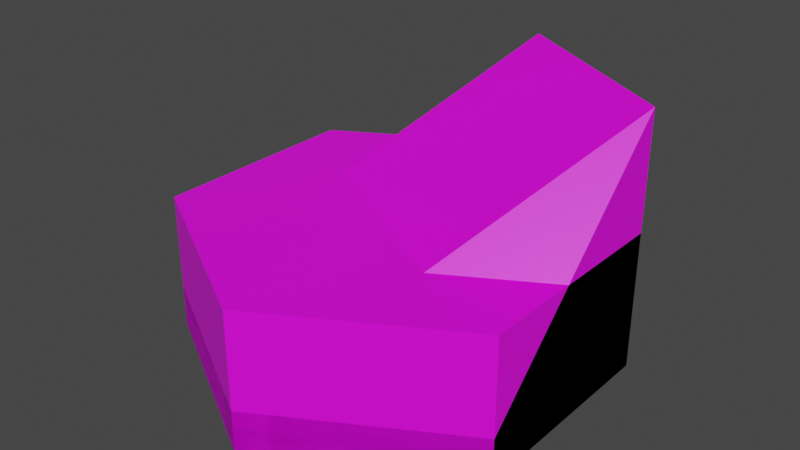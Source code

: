 # Source: water_tile.blend  (saved by Blender 3.6.13; exported with 4.5.12 LTS)
import bpy
from mathutils import Matrix  # noqa: F401  (used for matrix-valued properties, if any)

bpy.ops.wm.read_factory_settings(use_empty=True)
scene = bpy.context.scene
scene.name = 'Scene'

# ---- collections
col_collection = bpy.data.collections.new('Collection'); scene.collection.children.link(col_collection)

# ---- images (referenced by path relative to the original .blend; pixels are not part of the script)
import os
ASSET_DIR = os.environ.get("B2B_ASSET_DIR", "")  # directory of the original .blend (textures are referenced by path, not embedded)
HERE = os.path.dirname(os.path.abspath(__file__))  # packed textures are extracted next to this script under _unpacked/

def load_image(name, relpath, width, height, colorspace="sRGB"):
    """Load a texture the original file referenced (path relative to the .blend, or extracted next to this script)."""
    p = next((c for c in (os.path.join(HERE, relpath), os.path.join(ASSET_DIR, relpath)) if relpath and os.path.exists(c)), "")
    if p:
        img = bpy.data.images.load(p, check_existing=True)
        img.name = name
    else:  # same state as the original file: an image datablock whose file is absent (Cycles renders it pink)
        img = bpy.data.images.new(name, width, height)
        img.source = "FILE"
        img.filepath = "//" + (relpath or name)
    img.colorspace_settings.name = colorspace
    return img
img_base_palette_png_002 = load_image('base_palette.png.002', 'base_palette.png', 1024, 1024, 'sRGB')
img_base_palette_png_001 = load_image('base_palette.png.001', 'base_palette.png', 1024, 1024, 'sRGB')

# ---- materials (node trees are filled in below, after node groups)
mat_basepalette = bpy.data.materials.new('BasePalette')
mat_basepalette.alpha_threshold = 0.0
mat_basepalette.use_transparent_shadow = False
mat_basepalette.roughness = 0.5
mat_basepalette.line_color = (0.0, 0.0, 0.0, 1.0)
mat_basepalette_001 = bpy.data.materials.new('BasePalette.001')
mat_basepalette_001.alpha_threshold = 0.0
mat_basepalette_001.use_transparent_shadow = False
mat_basepalette_001.roughness = 0.5
mat_basepalette_001.line_color = (0.0, 0.0, 0.0, 1.0)

# ---- material node trees
mat_basepalette.use_nodes = True; mat_basepalette.node_tree.nodes.clear()
_N = mat_basepalette.node_tree.nodes; _L = mat_basepalette.node_tree.links
n0 = _N.new('ShaderNodeOutputMaterial'); n0.name = 'Material Output'; n0.location = (300, 300)
n1 = _N.new('ShaderNodeBsdfPrincipled'); n1.name = 'Principled BSDF'; n1.location = (10, 300)
n1.distribution = 'GGX'
n1.subsurface_method = 'RANDOM_WALK_SKIN'
n1.inputs[3].default_value = 1.45
n1.inputs[27].default_value = (0.0, 0.0, 0.0, 1.0)
n1.inputs[28].default_value = 1.0
n2 = _N.new('ShaderNodeTexImage'); n2.name = 'Image Texture'; n2.location = (-464, 137)
n2.image = img_base_palette_png_002
_L.new(n1.outputs[0], n0.inputs[0])
_L.new(n2.outputs[0], n1.inputs[0])
n0.is_active_output = True
mat_basepalette_001.use_nodes = True; mat_basepalette_001.node_tree.nodes.clear()
_N = mat_basepalette_001.node_tree.nodes; _L = mat_basepalette_001.node_tree.links
n0 = _N.new('ShaderNodeOutputMaterial'); n0.name = 'Material Output'; n0.location = (300, 300)
n1 = _N.new('ShaderNodeBsdfPrincipled'); n1.name = 'Principled BSDF'; n1.location = (10, 300)
n1.distribution = 'GGX'
n1.subsurface_method = 'RANDOM_WALK_SKIN'
n1.inputs[3].default_value = 1.45
n1.inputs[27].default_value = (0.0, 0.0, 0.0, 1.0)
n1.inputs[28].default_value = 1.0
n2 = _N.new('ShaderNodeTexImage'); n2.name = 'Image Texture'; n2.location = (-464, 137)
n2.image = img_base_palette_png_001
_L.new(n1.outputs[0], n0.inputs[0])
_L.new(n2.outputs[0], n1.inputs[0])
n0.is_active_output = True

# ---- world
world_world = bpy.data.worlds.new('World'); scene.world = world_world
world_world.use_nodes = True; world_world.node_tree.nodes.clear()
_N = world_world.node_tree.nodes; _L = world_world.node_tree.links
n0 = _N.new('ShaderNodeOutputWorld'); n0.name = 'World Output'; n0.location = (300, 300)
n1 = _N.new('ShaderNodeBackground'); n1.name = 'Background'; n1.location = (10, 300)
n1.inputs[0].default_value = (0.05088, 0.05088, 0.05088, 1.0)
_L.new(n1.outputs[0], n0.inputs[0])
n0.is_active_output = True
world_world.color = (0.05088, 0.05088, 0.05088)
world_world.use_sun_shadow = False
world_world.sun_shadow_jitter_overblur = 0.0

# ---- meshes
me_cylinder = bpy.data.meshes.new('Cylinder')
me_cylinder.from_pydata([(-5.262e-09, 1.0, -0.1), (-5.262e-09, 0.9194, 0.1), (0.866, 0.5, -0.1), (0.7962, 0.4597, 0.1), (0.866, -0.5, -0.1), (0.7962, -0.4597, 0.1), (-5.262e-09, -1.0, -0.1), (-5.262e-09, -0.9194, 0.1), (-0.866, -0.5, -0.1), (-0.7962, -0.4597, 0.1), (-0.866, 0.5, -0.1), (-0.7962, 0.4597, 0.1), (0.866, 0.5, 0.1), (-5.262e-09, 1.0, 0.1), (0.866, -0.5, 0.1), (-5.262e-09, -1.0, 0.1), (-0.866, -0.5, 0.1), (-0.866, 0.5, 0.1)], [], [(0, 13, 12, 2), (2, 12, 14, 4), (4, 14, 15, 6), (6, 15, 16, 8), (3, 1, 11, 9, 7, 5), (8, 16, 17, 10), (10, 17, 13, 0), (0, 2, 4, 6, 8, 10), (1, 3, 12, 13), (3, 5, 14, 12), (5, 7, 15, 14), (7, 9, 16, 15), (9, 11, 17, 16), (11, 1, 13, 17)])
_uv = me_cylinder.uv_layers.new(name='UVMap')
_uv.uv.foreach_set('vector', [0.2023, 0.929, 0.2023, 0.929, 0.2023, 0.929, 0.2023, 0.929, 0.2023, 0.929, 0.2023, 0.929, 0.2023, 0.929, 0.2023, 0.929, 0.2023, 0.929, 0.2023, 0.929, 0.2023, 0.929, 0.2023, 0.929, 0.2023, 0.929, 0.2023, 0.929, 0.2023, 0.929, 0.2023, 0.929, 0.2023, 0.929, 0.2023, 0.929, 0.2023, 0.929, 0.2023, 0.929, 0.2023, 0.929, 0.2023, 0.929, 0.2023, 0.929, 0.2023, 0.929, 0.2023, 0.929, 0.2023, 0.929, 0.2023, 0.929, 0.2023, 0.929, 0.2023, 0.929, 0.2023, 0.929, 0.2023, 0.929, 0.2023, 0.929, 0.2023, 0.929, 0.2023, 0.929, 0.2023, 0.929, 0.2023, 0.929, 0.2023, 0.929, 0.2023, 0.929, 0.2023, 0.929, 0.2023, 0.929, 0.2023, 0.929, 0.2023, 0.929, 0.2023, 0.929, 0.2023, 0.929, 0.2023, 0.929, 0.2023, 0.929, 0.2023, 0.929, 0.2023, 0.929, 0.2023, 0.929, 0.2023, 0.929, 0.2023, 0.929, 0.2023, 0.929, 0.2023, 0.929, 0.2023, 0.929, 0.2023, 0.929, 0.2023, 0.929, 0.2023, 0.929, 0.2023, 0.929, 0.2023, 0.929, 0.2023, 0.929])
me_cylinder.materials.append(mat_basepalette)
me_cylinder.update()
me_cylinder_008 = bpy.data.meshes.new('Cylinder.008')
me_cylinder_008.from_pydata([(0.0, 1.0, -2.235e-08), (0.866, 0.5, -2.235e-08), (0.866, -0.5, -2.235e-08), (-5.588e-09, -1.0, -2.235e-08), (-0.866, -0.5, -2.235e-08), (-0.866, 0.5, -2.98e-08), (0.866, 0.5, 0.2), (0.0, 1.0, 0.2), (-5.588e-09, -1.0, 0.2), (-0.866, -0.5, 0.2), (0.866, 0.5, 1.2), (-3.725e-09, 1.0, 1.2), (0.866, -0.5, 0.2), (-0.866, 0.5, 0.2)], [], [(0, 7, 6, 1), (1, 6, 12, 2), (2, 12, 8, 3), (3, 8, 9, 4), (4, 9, 13, 5), (5, 13, 7, 0), (0, 1, 2, 3, 4, 5), (13, 9, 11), (9, 8, 10, 11), (12, 6, 10), (6, 7, 11, 10), (8, 12, 10), (7, 13, 11)])
_uv = me_cylinder_008.uv_layers.new(name='UVMap')
_uv.uv.foreach_set('vector', [0.2033, 0.929, 0.2033, 0.929, 0.2033, 0.929, 0.2033, 0.929, 0.2033, 0.929, 0.2033, 0.929, 0.2033, 0.929, 0.2033, 0.929, 0.2033, 0.929, 0.2033, 0.929, 0.2033, 0.929, 0.2033, 0.929, 0.2033, 0.929, 0.2033, 0.929, 0.2033, 0.929, 0.2033, 0.929, 0.2033, 0.929, 0.2033, 0.929, 0.2033, 0.929, 0.2033, 0.929, 0.2033, 0.929, 0.2033, 0.929, 0.2033, 0.929, 0.2033, 0.929, 0.2033, 0.929, 0.2033, 0.929, 0.2033, 0.929, 0.2033, 0.929, 0.2033, 0.929, 0.2033, 0.929, 0.2033, 0.929, 0.2033, 0.929, 0.2033, 0.929, 0.2033, 0.929, 0.2033, 0.929, 0.2033, 0.929, 0.2033, 0.929, 0.2033, 0.929, 0.2033, 0.929, 0.2033, 0.929, 0.2033, 0.929, 0.2033, 0.929, 0.2033, 0.929, 0.2033, 0.929, 0.2033, 0.929, 0.2033, 0.929, 0.2033, 0.929, 0.2033, 0.929, 0.2033, 0.929, 0.2033, 0.929])
me_cylinder_008.materials.append(mat_basepalette_001)
me_cylinder_008.update()
me_cylinder_001 = bpy.data.meshes.new('Cylinder.001')
me_cylinder_001.from_pydata([(-5.262e-09, 1.0, -0.1), (-5.262e-09, 0.9194, 0.55), (0.866, 0.5, -0.1), (0.7962, 0.4597, 0.55), (0.866, -0.5, -0.1), (0.7962, -0.4597, 0.55), (-5.262e-09, -1.0, -0.1), (-5.262e-09, -0.9194, 0.55), (-0.866, -0.5, -0.1), (-0.7962, -0.4597, 0.55), (-0.866, 0.5, -0.1), (-0.7962, 0.4597, 0.55), (0.866, 0.5, 0.55), (-5.262e-09, 1.0, 0.55), (0.866, -0.5, 0.55), (-5.262e-09, -1.0, 0.55), (-0.866, -0.5, 0.55), (-0.866, 0.5, 0.55)], [], [(0, 13, 12, 2), (2, 12, 14, 4), (4, 14, 15, 6), (6, 15, 16, 8), (3, 1, 11, 9, 7, 5), (8, 16, 17, 10), (10, 17, 13, 0), (0, 2, 4, 6, 8, 10), (1, 3, 12, 13), (3, 5, 14, 12), (5, 7, 15, 14), (7, 9, 16, 15), (9, 11, 17, 16), (11, 1, 13, 17)])
_uv = me_cylinder_001.uv_layers.new(name='UVMap')
_uv.uv.foreach_set('vector', [0.2023, 0.929, 0.2023, 0.929, 0.2023, 0.929, 0.2023, 0.929, 0.2023, 0.929, 0.2023, 0.929, 0.2023, 0.929, 0.2023, 0.929, 0.2023, 0.929, 0.2023, 0.929, 0.2023, 0.929, 0.2023, 0.929, 0.2023, 0.929, 0.2023, 0.929, 0.2023, 0.929, 0.2023, 0.929, 0.2023, 0.929, 0.2023, 0.929, 0.2023, 0.929, 0.2023, 0.929, 0.2023, 0.929, 0.2023, 0.929, 0.2023, 0.929, 0.2023, 0.929, 0.2023, 0.929, 0.2023, 0.929, 0.2023, 0.929, 0.2023, 0.929, 0.2023, 0.929, 0.2023, 0.929, 0.2023, 0.929, 0.2023, 0.929, 0.2023, 0.929, 0.2023, 0.929, 0.2023, 0.929, 0.2023, 0.929, 0.2023, 0.929, 0.2023, 0.929, 0.2023, 0.929, 0.2023, 0.929, 0.2023, 0.929, 0.2023, 0.929, 0.2023, 0.929, 0.2023, 0.929, 0.2023, 0.929, 0.2023, 0.929, 0.2023, 0.929, 0.2023, 0.929, 0.2023, 0.929, 0.2023, 0.929, 0.2023, 0.929, 0.2023, 0.929, 0.2023, 0.929, 0.2023, 0.929, 0.2023, 0.929, 0.2023, 0.929, 0.2023, 0.929, 0.2023, 0.929, 0.2023, 0.929, 0.2023, 0.929])
me_cylinder_001.materials.append(mat_basepalette)
me_cylinder_001.update()

# ---- objects
ob_watertile = bpy.data.objects.new('WaterTile', me_cylinder)
ob_waterstairtilewater = bpy.data.objects.new('WaterStairTileWater', me_cylinder_008)
ob_watertilehalf = bpy.data.objects.new('WaterTileHalf', me_cylinder_001)

# ---- transforms, parenting, visibility, modifiers, constraints
ob_watertile.location = (0.0, 0.0, 0.0)
ob_waterstairtilewater.location = (0.0, 0.0, -0.1)
ob_watertilehalf.location = (0.0, 0.0, 0.0)

# ---- collection membership
col_collection.objects.link(ob_watertile)
col_collection.objects.link(ob_waterstairtilewater)
col_collection.objects.link(ob_watertilehalf)

# ---- scene / render settings (as saved in the file)
scene.frame_start = 1; scene.frame_end = 250; scene.frame_set(18)
scene.render.engine = 'BLENDER_EEVEE_NEXT'
scene.cycles.sampling_pattern = 'TABULATED_SOBOL'
scene.view_settings.view_transform = 'Filmic'
bpy.context.view_layer.update()

# ---- added for rendering (the .blend has no active camera and no usable light): camera, sun
cam_auto = bpy.data.cameras.new('AutoCamera')
cam_auto.lens = 50.0
cam_auto.sensor_width = 36.0
cam_auto.clip_end = 1000.0
ob_auto_camera = bpy.data.objects.new('AutoCamera', cam_auto)
scene.collection.objects.link(ob_auto_camera)
ob_auto_camera.location = (2.68793, -3.22552, 2.65034)
ob_auto_camera.rotation_euler = (1.09748, -7.21219e-08, 0.694738)
scene.camera = ob_auto_camera
light_auto_sun = bpy.data.lights.new('AutoSun', 'SUN')
light_auto_sun.energy = 3.0
light_auto_sun.angle = 0.0523599
ob_auto_sun = bpy.data.objects.new('AutoSun', light_auto_sun)
scene.collection.objects.link(ob_auto_sun)
ob_auto_sun.rotation_euler = (0.872665, 0.174533, 0.523599)
bpy.context.view_layer.update()
